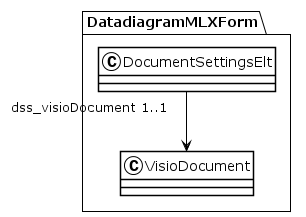

The diagram above was rendered by PlantUML. Its source (embedded in the PNG):
@startuml
!theme plain
package DatadiagramMLXForm {
class DocumentSettingsElt {
}
DocumentSettingsElt "dss_visioDocument 1..1" --> VisioDocument
class VisioDocument {
}
}
@enduml